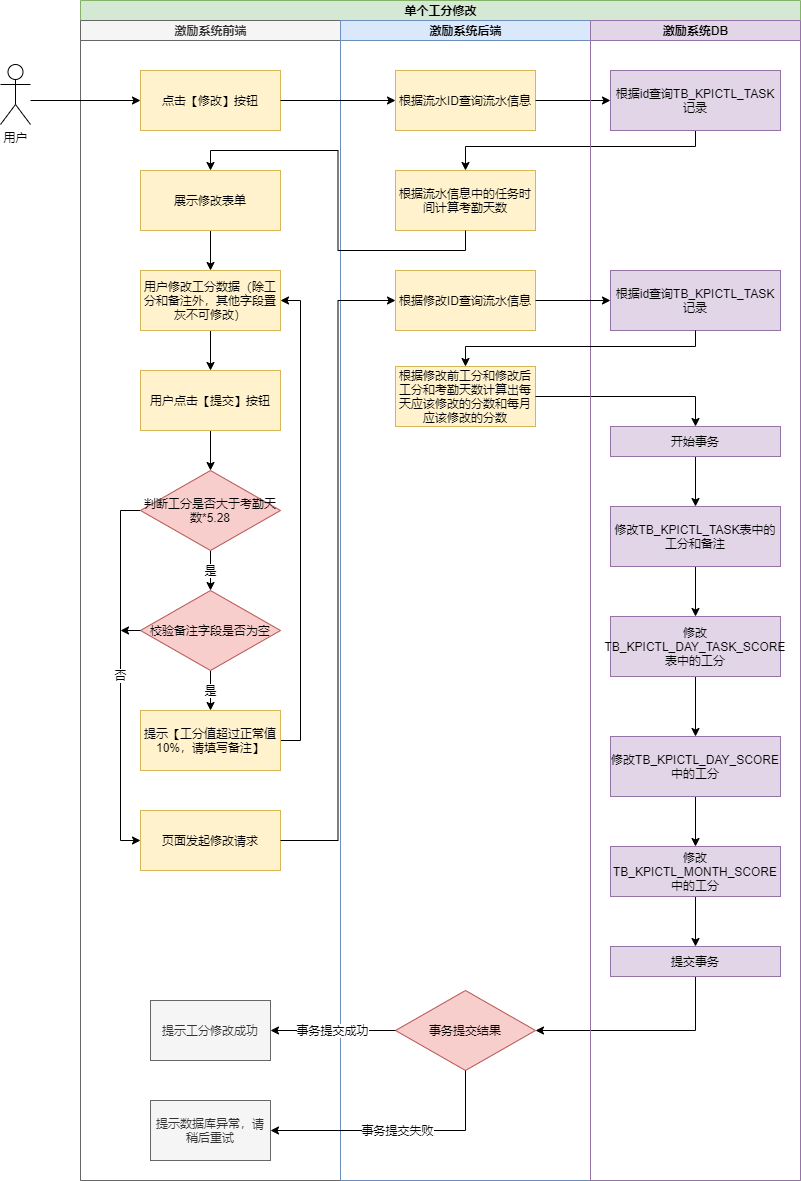

The diagram above was exported from draw.io. Its source (the exported page's mxGraphModel, read from the mxfile embedded in the PNG):
<mxGraphModel dx="1422" dy="762" grid="1" gridSize="10" guides="1" tooltips="1" connect="1" arrows="1" fold="1" page="1" pageScale="1" pageWidth="827" pageHeight="1169" math="0" shadow="0">
  <root>
    <mxCell id="0" />
    <mxCell id="1" parent="0" />
    <mxCell id="F5vKQtycWemdrALZlZli-1" value="单个工分修改" style="swimlane;html=1;childLayout=stackLayout;resizeParent=1;resizeParentMax=0;startSize=20;fillColor=#d5e8d4;strokeColor=#82b366;" vertex="1" parent="1">
      <mxGeometry x="230" y="310" width="720" height="1180" as="geometry" />
    </mxCell>
    <mxCell id="F5vKQtycWemdrALZlZli-2" value="激励系统前端" style="swimlane;html=1;startSize=20;fillColor=#f5f5f5;strokeColor=#666666;fontColor=#333333;" vertex="1" parent="F5vKQtycWemdrALZlZli-1">
      <mxGeometry y="20" width="260" height="1160" as="geometry" />
    </mxCell>
    <mxCell id="F5vKQtycWemdrALZlZli-4" value="数据验证不通过" style="edgeStyle=orthogonalEdgeStyle;rounded=0;orthogonalLoop=1;jettySize=auto;html=1;exitX=0.5;exitY=1;exitDx=0;exitDy=0;entryX=0.5;entryY=0;entryDx=0;entryDy=0;" edge="1" parent="F5vKQtycWemdrALZlZli-2">
      <mxGeometry relative="1" as="geometry">
        <mxPoint x="130" y="330" as="sourcePoint" />
      </mxGeometry>
    </mxCell>
    <mxCell id="F5vKQtycWemdrALZlZli-5" value="提示工分修改成功" style="rounded=0;whiteSpace=wrap;html=1;fontFamily=Helvetica;fontSize=12;fontColor=#333333;align=center;fillColor=#f5f5f5;strokeColor=#666666;" vertex="1" parent="F5vKQtycWemdrALZlZli-2">
      <mxGeometry x="70" y="980" width="120" height="60" as="geometry" />
    </mxCell>
    <mxCell id="F5vKQtycWemdrALZlZli-6" value="提示数据库异常，请稍后重试" style="rounded=0;whiteSpace=wrap;html=1;fontFamily=Helvetica;fontSize=12;fontColor=#333333;align=center;fillColor=#f5f5f5;strokeColor=#666666;" vertex="1" parent="F5vKQtycWemdrALZlZli-2">
      <mxGeometry x="70" y="1080" width="120" height="60" as="geometry" />
    </mxCell>
    <mxCell id="F5vKQtycWemdrALZlZli-81" value="点击【修改】按钮" style="rounded=0;whiteSpace=wrap;html=1;fontFamily=Helvetica;fontSize=12;align=center;fillColor=#fff2cc;strokeColor=#d6b656;" vertex="1" parent="F5vKQtycWemdrALZlZli-2">
      <mxGeometry x="60" y="50" width="140" height="60" as="geometry" />
    </mxCell>
    <mxCell id="F5vKQtycWemdrALZlZli-97" style="edgeStyle=orthogonalEdgeStyle;rounded=0;orthogonalLoop=1;jettySize=auto;html=1;exitX=0.5;exitY=1;exitDx=0;exitDy=0;entryX=0.5;entryY=0;entryDx=0;entryDy=0;" edge="1" parent="F5vKQtycWemdrALZlZli-2" source="F5vKQtycWemdrALZlZli-83" target="F5vKQtycWemdrALZlZli-84">
      <mxGeometry relative="1" as="geometry" />
    </mxCell>
    <mxCell id="F5vKQtycWemdrALZlZli-83" value="展示修改表单" style="rounded=0;whiteSpace=wrap;html=1;fontFamily=Helvetica;fontSize=12;align=center;fillColor=#fff2cc;strokeColor=#d6b656;" vertex="1" parent="F5vKQtycWemdrALZlZli-2">
      <mxGeometry x="60" y="150" width="140" height="60" as="geometry" />
    </mxCell>
    <mxCell id="F5vKQtycWemdrALZlZli-98" style="edgeStyle=orthogonalEdgeStyle;rounded=0;orthogonalLoop=1;jettySize=auto;html=1;exitX=0.5;exitY=1;exitDx=0;exitDy=0;entryX=0.5;entryY=0;entryDx=0;entryDy=0;" edge="1" parent="F5vKQtycWemdrALZlZli-2" source="F5vKQtycWemdrALZlZli-84" target="F5vKQtycWemdrALZlZli-93">
      <mxGeometry relative="1" as="geometry" />
    </mxCell>
    <mxCell id="F5vKQtycWemdrALZlZli-84" value="用户修改工分数据（除工分和备注外，其他字段置灰不可修改）" style="rounded=0;whiteSpace=wrap;html=1;fontFamily=Helvetica;fontSize=12;align=center;fillColor=#fff2cc;strokeColor=#d6b656;" vertex="1" parent="F5vKQtycWemdrALZlZli-2">
      <mxGeometry x="60" y="250" width="140" height="60" as="geometry" />
    </mxCell>
    <mxCell id="F5vKQtycWemdrALZlZli-89" value="是" style="edgeStyle=orthogonalEdgeStyle;rounded=0;orthogonalLoop=1;jettySize=auto;html=1;exitX=0.5;exitY=1;exitDx=0;exitDy=0;entryX=0.5;entryY=0;entryDx=0;entryDy=0;" edge="1" parent="F5vKQtycWemdrALZlZli-2" source="F5vKQtycWemdrALZlZli-86">
      <mxGeometry relative="1" as="geometry">
        <mxPoint x="130" y="570" as="targetPoint" />
      </mxGeometry>
    </mxCell>
    <mxCell id="F5vKQtycWemdrALZlZli-90" value="否" style="edgeStyle=orthogonalEdgeStyle;rounded=0;orthogonalLoop=1;jettySize=auto;html=1;exitX=0;exitY=0.5;exitDx=0;exitDy=0;entryX=0;entryY=0.5;entryDx=0;entryDy=0;" edge="1" parent="F5vKQtycWemdrALZlZli-2" source="F5vKQtycWemdrALZlZli-86" target="F5vKQtycWemdrALZlZli-88">
      <mxGeometry relative="1" as="geometry">
        <Array as="points">
          <mxPoint x="40" y="490" />
          <mxPoint x="40" y="820" />
        </Array>
      </mxGeometry>
    </mxCell>
    <mxCell id="F5vKQtycWemdrALZlZli-86" value="判断工分是否大于考勤天数*5.28" style="rhombus;whiteSpace=wrap;html=1;fillColor=#f8cecc;strokeColor=#b85450;" vertex="1" parent="F5vKQtycWemdrALZlZli-2">
      <mxGeometry x="60" y="450" width="140" height="80" as="geometry" />
    </mxCell>
    <mxCell id="F5vKQtycWemdrALZlZli-88" value="页面发起修改请求" style="rounded=0;whiteSpace=wrap;html=1;fontFamily=Helvetica;fontSize=12;align=center;fillColor=#fff2cc;strokeColor=#d6b656;" vertex="1" parent="F5vKQtycWemdrALZlZli-2">
      <mxGeometry x="60" y="790" width="140" height="60" as="geometry" />
    </mxCell>
    <mxCell id="F5vKQtycWemdrALZlZli-96" value="是" style="edgeStyle=orthogonalEdgeStyle;rounded=0;orthogonalLoop=1;jettySize=auto;html=1;exitX=0.5;exitY=1;exitDx=0;exitDy=0;entryX=0.5;entryY=0;entryDx=0;entryDy=0;" edge="1" parent="F5vKQtycWemdrALZlZli-2" source="F5vKQtycWemdrALZlZli-91" target="F5vKQtycWemdrALZlZli-92">
      <mxGeometry relative="1" as="geometry" />
    </mxCell>
    <mxCell id="F5vKQtycWemdrALZlZli-91" value="校验备注字段是否为空" style="rhombus;whiteSpace=wrap;html=1;fillColor=#f8cecc;strokeColor=#b85450;" vertex="1" parent="F5vKQtycWemdrALZlZli-2">
      <mxGeometry x="60" y="570" width="140" height="80" as="geometry" />
    </mxCell>
    <mxCell id="F5vKQtycWemdrALZlZli-94" style="edgeStyle=orthogonalEdgeStyle;rounded=0;orthogonalLoop=1;jettySize=auto;html=1;exitX=1;exitY=0.5;exitDx=0;exitDy=0;entryX=1;entryY=0.5;entryDx=0;entryDy=0;" edge="1" parent="F5vKQtycWemdrALZlZli-2" source="F5vKQtycWemdrALZlZli-92" target="F5vKQtycWemdrALZlZli-84">
      <mxGeometry relative="1" as="geometry" />
    </mxCell>
    <mxCell id="F5vKQtycWemdrALZlZli-92" value="提示【工分值超过正常值10%，请填写备注】" style="rounded=0;whiteSpace=wrap;html=1;fontFamily=Helvetica;fontSize=12;align=center;fillColor=#fff2cc;strokeColor=#d6b656;" vertex="1" parent="F5vKQtycWemdrALZlZli-2">
      <mxGeometry x="60" y="690" width="140" height="60" as="geometry" />
    </mxCell>
    <mxCell id="F5vKQtycWemdrALZlZli-99" style="edgeStyle=orthogonalEdgeStyle;rounded=0;orthogonalLoop=1;jettySize=auto;html=1;exitX=0.5;exitY=1;exitDx=0;exitDy=0;entryX=0.5;entryY=0;entryDx=0;entryDy=0;" edge="1" parent="F5vKQtycWemdrALZlZli-2" source="F5vKQtycWemdrALZlZli-93" target="F5vKQtycWemdrALZlZli-86">
      <mxGeometry relative="1" as="geometry" />
    </mxCell>
    <mxCell id="F5vKQtycWemdrALZlZli-93" value="用户点击【提交】按钮" style="rounded=0;whiteSpace=wrap;html=1;fontFamily=Helvetica;fontSize=12;align=center;fillColor=#fff2cc;strokeColor=#d6b656;" vertex="1" parent="F5vKQtycWemdrALZlZli-2">
      <mxGeometry x="60" y="350" width="140" height="60" as="geometry" />
    </mxCell>
    <mxCell id="F5vKQtycWemdrALZlZli-7" value="激励系统后端" style="swimlane;html=1;startSize=20;fillColor=#dae8fc;strokeColor=#6c8ebf;" vertex="1" parent="F5vKQtycWemdrALZlZli-1">
      <mxGeometry x="260" y="20" width="250" height="1160" as="geometry" />
    </mxCell>
    <mxCell id="F5vKQtycWemdrALZlZli-8" value="事务提交结果" style="rhombus;whiteSpace=wrap;html=1;fillColor=#f8cecc;strokeColor=#b85450;" vertex="1" parent="F5vKQtycWemdrALZlZli-7">
      <mxGeometry x="55" y="970" width="140" height="80" as="geometry" />
    </mxCell>
    <mxCell id="F5vKQtycWemdrALZlZli-9" value="根据流水ID查询流水信息" style="rounded=0;whiteSpace=wrap;html=1;fontFamily=Helvetica;fontSize=12;align=center;fillColor=#fff2cc;strokeColor=#d6b656;" vertex="1" parent="F5vKQtycWemdrALZlZli-7">
      <mxGeometry x="55" y="50" width="140" height="60" as="geometry" />
    </mxCell>
    <mxCell id="F5vKQtycWemdrALZlZli-10" value="根据流水信息中的任务时间计算考勤天数" style="rounded=0;whiteSpace=wrap;html=1;fontFamily=Helvetica;fontSize=12;align=center;fillColor=#fff2cc;strokeColor=#d6b656;" vertex="1" parent="F5vKQtycWemdrALZlZli-7">
      <mxGeometry x="55" y="150" width="140" height="60" as="geometry" />
    </mxCell>
    <mxCell id="F5vKQtycWemdrALZlZli-12" value="根据修改ID查询流水信息" style="rounded=0;whiteSpace=wrap;html=1;fontFamily=Helvetica;fontSize=12;align=center;fillColor=#fff2cc;strokeColor=#d6b656;" vertex="1" parent="F5vKQtycWemdrALZlZli-7">
      <mxGeometry x="55" y="250" width="140" height="60" as="geometry" />
    </mxCell>
    <mxCell id="F5vKQtycWemdrALZlZli-13" value="根据修改前工分和修改后工分和考勤天数计算出每天应该修改的分数和每月应该修改的分数" style="rounded=0;whiteSpace=wrap;html=1;fontFamily=Helvetica;fontSize=12;align=center;fillColor=#fff2cc;strokeColor=#d6b656;" vertex="1" parent="F5vKQtycWemdrALZlZli-7">
      <mxGeometry x="55" y="346" width="140" height="60" as="geometry" />
    </mxCell>
    <mxCell id="F5vKQtycWemdrALZlZli-14" value="事务提交成功" style="edgeStyle=orthogonalEdgeStyle;rounded=0;orthogonalLoop=1;jettySize=auto;html=1;exitX=0;exitY=0.5;exitDx=0;exitDy=0;entryX=1;entryY=0.5;entryDx=0;entryDy=0;" edge="1" parent="F5vKQtycWemdrALZlZli-1" source="F5vKQtycWemdrALZlZli-8" target="F5vKQtycWemdrALZlZli-5">
      <mxGeometry relative="1" as="geometry">
        <mxPoint x="335" y="1030" as="sourcePoint" />
      </mxGeometry>
    </mxCell>
    <mxCell id="F5vKQtycWemdrALZlZli-15" value="事务提交失败" style="edgeStyle=orthogonalEdgeStyle;rounded=0;orthogonalLoop=1;jettySize=auto;html=1;exitX=0.5;exitY=1;exitDx=0;exitDy=0;entryX=1;entryY=0.5;entryDx=0;entryDy=0;" edge="1" parent="F5vKQtycWemdrALZlZli-1" source="F5vKQtycWemdrALZlZli-8" target="F5vKQtycWemdrALZlZli-6">
      <mxGeometry relative="1" as="geometry">
        <mxPoint x="405" y="1070" as="sourcePoint" />
      </mxGeometry>
    </mxCell>
    <mxCell id="F5vKQtycWemdrALZlZli-16" style="edgeStyle=orthogonalEdgeStyle;rounded=0;orthogonalLoop=1;jettySize=auto;html=1;exitX=0.5;exitY=1;exitDx=0;exitDy=0;entryX=1;entryY=0.5;entryDx=0;entryDy=0;" edge="1" parent="F5vKQtycWemdrALZlZli-1" source="F5vKQtycWemdrALZlZli-28" target="F5vKQtycWemdrALZlZli-8">
      <mxGeometry relative="1" as="geometry" />
    </mxCell>
    <mxCell id="F5vKQtycWemdrALZlZli-32" value="" style="endArrow=classic;html=1;exitX=1;exitY=0.5;exitDx=0;exitDy=0;entryX=0;entryY=0.5;entryDx=0;entryDy=0;rounded=0;" edge="1" parent="F5vKQtycWemdrALZlZli-1" source="F5vKQtycWemdrALZlZli-9" target="F5vKQtycWemdrALZlZli-29">
      <mxGeometry width="50" height="50" relative="1" as="geometry">
        <mxPoint x="615" y="130" as="sourcePoint" />
        <mxPoint x="106" y="190" as="targetPoint" />
        <Array as="points" />
      </mxGeometry>
    </mxCell>
    <mxCell id="F5vKQtycWemdrALZlZli-35" style="edgeStyle=orthogonalEdgeStyle;rounded=0;orthogonalLoop=1;jettySize=auto;html=1;exitX=0.5;exitY=1;exitDx=0;exitDy=0;entryX=0.5;entryY=0;entryDx=0;entryDy=0;" edge="1" parent="F5vKQtycWemdrALZlZli-1" source="F5vKQtycWemdrALZlZli-29" target="F5vKQtycWemdrALZlZli-10">
      <mxGeometry relative="1" as="geometry">
        <Array as="points">
          <mxPoint x="615" y="146" />
          <mxPoint x="385" y="146" />
        </Array>
      </mxGeometry>
    </mxCell>
    <mxCell id="F5vKQtycWemdrALZlZli-38" style="edgeStyle=orthogonalEdgeStyle;rounded=0;orthogonalLoop=1;jettySize=auto;html=1;exitX=1;exitY=0.5;exitDx=0;exitDy=0;entryX=0.5;entryY=0;entryDx=0;entryDy=0;" edge="1" parent="F5vKQtycWemdrALZlZli-1" source="F5vKQtycWemdrALZlZli-13" target="F5vKQtycWemdrALZlZli-27">
      <mxGeometry relative="1" as="geometry" />
    </mxCell>
    <mxCell id="F5vKQtycWemdrALZlZli-17" value="激励系统DB" style="swimlane;html=1;startSize=20;fillColor=#e1d5e7;strokeColor=#9673a6;" vertex="1" parent="F5vKQtycWemdrALZlZli-1">
      <mxGeometry x="510" y="20" width="210" height="1160" as="geometry" />
    </mxCell>
    <mxCell id="F5vKQtycWemdrALZlZli-18" style="edgeStyle=orthogonalEdgeStyle;rounded=0;orthogonalLoop=1;jettySize=auto;html=1;exitX=0.5;exitY=1;exitDx=0;exitDy=0;" edge="1" parent="F5vKQtycWemdrALZlZli-17" source="F5vKQtycWemdrALZlZli-19" target="F5vKQtycWemdrALZlZli-21">
      <mxGeometry relative="1" as="geometry" />
    </mxCell>
    <mxCell id="F5vKQtycWemdrALZlZli-19" value="修改TB_KPICTL_TASK表中的工分和备注" style="rounded=0;whiteSpace=wrap;html=1;fontFamily=Helvetica;fontSize=12;align=center;fillColor=#e1d5e7;strokeColor=#9673a6;" vertex="1" parent="F5vKQtycWemdrALZlZli-17">
      <mxGeometry x="20" y="486" width="170" height="60" as="geometry" />
    </mxCell>
    <mxCell id="F5vKQtycWemdrALZlZli-20" style="edgeStyle=orthogonalEdgeStyle;rounded=0;orthogonalLoop=1;jettySize=auto;html=1;exitX=0.5;exitY=1;exitDx=0;exitDy=0;entryX=0.5;entryY=0;entryDx=0;entryDy=0;" edge="1" parent="F5vKQtycWemdrALZlZli-17" source="F5vKQtycWemdrALZlZli-21" target="F5vKQtycWemdrALZlZli-23">
      <mxGeometry relative="1" as="geometry" />
    </mxCell>
    <mxCell id="F5vKQtycWemdrALZlZli-21" value="修改TB_KPICTL_DAY_TASK_SCORE表中的工分" style="rounded=0;whiteSpace=wrap;html=1;fontFamily=Helvetica;fontSize=12;align=center;fillColor=#e1d5e7;strokeColor=#9673a6;" vertex="1" parent="F5vKQtycWemdrALZlZli-17">
      <mxGeometry x="20" y="596" width="170" height="60" as="geometry" />
    </mxCell>
    <mxCell id="F5vKQtycWemdrALZlZli-22" style="edgeStyle=orthogonalEdgeStyle;rounded=0;orthogonalLoop=1;jettySize=auto;html=1;exitX=0.5;exitY=1;exitDx=0;exitDy=0;entryX=0.5;entryY=0;entryDx=0;entryDy=0;" edge="1" parent="F5vKQtycWemdrALZlZli-17" source="F5vKQtycWemdrALZlZli-23" target="F5vKQtycWemdrALZlZli-25">
      <mxGeometry relative="1" as="geometry" />
    </mxCell>
    <mxCell id="F5vKQtycWemdrALZlZli-23" value="修改TB_KPICTL_DAY_SCORE中的工分" style="rounded=0;whiteSpace=wrap;html=1;fontFamily=Helvetica;fontSize=12;align=center;fillColor=#e1d5e7;strokeColor=#9673a6;" vertex="1" parent="F5vKQtycWemdrALZlZli-17">
      <mxGeometry x="20" y="716" width="170" height="60" as="geometry" />
    </mxCell>
    <mxCell id="F5vKQtycWemdrALZlZli-24" style="edgeStyle=orthogonalEdgeStyle;rounded=0;orthogonalLoop=1;jettySize=auto;html=1;exitX=0.5;exitY=1;exitDx=0;exitDy=0;entryX=0.5;entryY=0;entryDx=0;entryDy=0;" edge="1" parent="F5vKQtycWemdrALZlZli-17" source="F5vKQtycWemdrALZlZli-25" target="F5vKQtycWemdrALZlZli-28">
      <mxGeometry relative="1" as="geometry" />
    </mxCell>
    <mxCell id="F5vKQtycWemdrALZlZli-25" value="修改TB_KPICTL_MONTH_SCORE中的工分" style="rounded=0;whiteSpace=wrap;html=1;fontFamily=Helvetica;fontSize=12;align=center;fillColor=#e1d5e7;strokeColor=#9673a6;" vertex="1" parent="F5vKQtycWemdrALZlZli-17">
      <mxGeometry x="20" y="826" width="170" height="50" as="geometry" />
    </mxCell>
    <mxCell id="F5vKQtycWemdrALZlZli-26" style="edgeStyle=orthogonalEdgeStyle;rounded=0;orthogonalLoop=1;jettySize=auto;html=1;exitX=0.5;exitY=1;exitDx=0;exitDy=0;" edge="1" parent="F5vKQtycWemdrALZlZli-17" source="F5vKQtycWemdrALZlZli-27" target="F5vKQtycWemdrALZlZli-19">
      <mxGeometry relative="1" as="geometry" />
    </mxCell>
    <mxCell id="F5vKQtycWemdrALZlZli-27" value="开始事务" style="rounded=0;whiteSpace=wrap;html=1;fontFamily=Helvetica;fontSize=12;align=center;fillColor=#e1d5e7;strokeColor=#9673a6;" vertex="1" parent="F5vKQtycWemdrALZlZli-17">
      <mxGeometry x="20" y="406" width="170" height="30" as="geometry" />
    </mxCell>
    <mxCell id="F5vKQtycWemdrALZlZli-28" value="提交事务" style="rounded=0;whiteSpace=wrap;html=1;fontFamily=Helvetica;fontSize=12;align=center;fillColor=#e1d5e7;strokeColor=#9673a6;" vertex="1" parent="F5vKQtycWemdrALZlZli-17">
      <mxGeometry x="20" y="926" width="170" height="30" as="geometry" />
    </mxCell>
    <mxCell id="F5vKQtycWemdrALZlZli-29" value="根据id查询TB_KPICTL_TASK记录" style="rounded=0;whiteSpace=wrap;html=1;fontFamily=Helvetica;fontSize=12;align=center;fillColor=#e1d5e7;strokeColor=#9673a6;" vertex="1" parent="F5vKQtycWemdrALZlZli-17">
      <mxGeometry x="20" y="50" width="170" height="60" as="geometry" />
    </mxCell>
    <mxCell id="F5vKQtycWemdrALZlZli-100" value="根据id查询TB_KPICTL_TASK记录" style="rounded=0;whiteSpace=wrap;html=1;fontFamily=Helvetica;fontSize=12;align=center;fillColor=#e1d5e7;strokeColor=#9673a6;" vertex="1" parent="F5vKQtycWemdrALZlZli-17">
      <mxGeometry x="20" y="250" width="170" height="60" as="geometry" />
    </mxCell>
    <mxCell id="F5vKQtycWemdrALZlZli-31" value="" style="endArrow=classic;html=1;entryX=0;entryY=0.5;entryDx=0;entryDy=0;exitX=1;exitY=0.5;exitDx=0;exitDy=0;" edge="1" parent="F5vKQtycWemdrALZlZli-1" source="F5vKQtycWemdrALZlZli-81" target="F5vKQtycWemdrALZlZli-9">
      <mxGeometry width="50" height="50" relative="1" as="geometry">
        <mxPoint x="190" y="94" as="sourcePoint" />
        <mxPoint x="575" y="94" as="targetPoint" />
      </mxGeometry>
    </mxCell>
    <mxCell id="F5vKQtycWemdrALZlZli-33" style="edgeStyle=orthogonalEdgeStyle;rounded=0;orthogonalLoop=1;jettySize=auto;html=1;exitX=1;exitY=0.5;exitDx=0;exitDy=0;entryX=0;entryY=0.5;entryDx=0;entryDy=0;" edge="1" parent="F5vKQtycWemdrALZlZli-1">
      <mxGeometry relative="1" as="geometry">
        <mxPoint x="455" y="310" as="sourcePoint" />
      </mxGeometry>
    </mxCell>
    <mxCell id="F5vKQtycWemdrALZlZli-34" value="数据验证通过" style="edgeLabel;html=1;align=center;verticalAlign=middle;resizable=0;points=[];" vertex="1" connectable="0" parent="F5vKQtycWemdrALZlZli-33">
      <mxGeometry x="-0.097" relative="1" as="geometry">
        <mxPoint as="offset" />
      </mxGeometry>
    </mxCell>
    <mxCell id="F5vKQtycWemdrALZlZli-85" style="edgeStyle=orthogonalEdgeStyle;rounded=0;orthogonalLoop=1;jettySize=auto;html=1;exitX=0.5;exitY=1;exitDx=0;exitDy=0;entryX=0.5;entryY=0;entryDx=0;entryDy=0;" edge="1" parent="F5vKQtycWemdrALZlZli-1" source="F5vKQtycWemdrALZlZli-10" target="F5vKQtycWemdrALZlZli-83">
      <mxGeometry relative="1" as="geometry" />
    </mxCell>
    <mxCell id="F5vKQtycWemdrALZlZli-101" style="edgeStyle=orthogonalEdgeStyle;rounded=0;orthogonalLoop=1;jettySize=auto;html=1;exitX=1;exitY=0.5;exitDx=0;exitDy=0;entryX=0;entryY=0.5;entryDx=0;entryDy=0;" edge="1" parent="F5vKQtycWemdrALZlZli-1" source="F5vKQtycWemdrALZlZli-12" target="F5vKQtycWemdrALZlZli-100">
      <mxGeometry relative="1" as="geometry" />
    </mxCell>
    <mxCell id="F5vKQtycWemdrALZlZli-102" style="edgeStyle=orthogonalEdgeStyle;rounded=0;orthogonalLoop=1;jettySize=auto;html=1;exitX=0.5;exitY=1;exitDx=0;exitDy=0;entryX=0.5;entryY=0;entryDx=0;entryDy=0;" edge="1" parent="F5vKQtycWemdrALZlZli-1" source="F5vKQtycWemdrALZlZli-100" target="F5vKQtycWemdrALZlZli-13">
      <mxGeometry relative="1" as="geometry">
        <Array as="points">
          <mxPoint x="615" y="346" />
          <mxPoint x="385" y="346" />
        </Array>
      </mxGeometry>
    </mxCell>
    <mxCell id="F5vKQtycWemdrALZlZli-103" style="edgeStyle=orthogonalEdgeStyle;rounded=0;orthogonalLoop=1;jettySize=auto;html=1;exitX=1;exitY=0.5;exitDx=0;exitDy=0;entryX=0;entryY=0.5;entryDx=0;entryDy=0;" edge="1" parent="F5vKQtycWemdrALZlZli-1" source="F5vKQtycWemdrALZlZli-88" target="F5vKQtycWemdrALZlZli-12">
      <mxGeometry relative="1" as="geometry">
        <mxPoint x="310" y="370" as="targetPoint" />
      </mxGeometry>
    </mxCell>
    <mxCell id="F5vKQtycWemdrALZlZli-39" style="edgeStyle=orthogonalEdgeStyle;rounded=0;orthogonalLoop=1;jettySize=auto;html=1;entryX=0;entryY=0.5;entryDx=0;entryDy=0;" edge="1" parent="1" target="F5vKQtycWemdrALZlZli-81">
      <mxGeometry relative="1" as="geometry">
        <mxPoint x="180" y="410" as="sourcePoint" />
        <mxPoint x="300" y="404" as="targetPoint" />
      </mxGeometry>
    </mxCell>
    <mxCell id="F5vKQtycWemdrALZlZli-40" value="用户" style="shape=umlActor;verticalLabelPosition=bottom;verticalAlign=top;html=1;outlineConnect=0;" vertex="1" parent="1">
      <mxGeometry x="150" y="374" width="30" height="60" as="geometry" />
    </mxCell>
    <mxCell id="F5vKQtycWemdrALZlZli-95" style="edgeStyle=orthogonalEdgeStyle;rounded=0;orthogonalLoop=1;jettySize=auto;html=1;exitX=0;exitY=0.5;exitDx=0;exitDy=0;" edge="1" parent="1" source="F5vKQtycWemdrALZlZli-91">
      <mxGeometry relative="1" as="geometry">
        <mxPoint x="270" y="940" as="targetPoint" />
      </mxGeometry>
    </mxCell>
  </root>
</mxGraphModel>